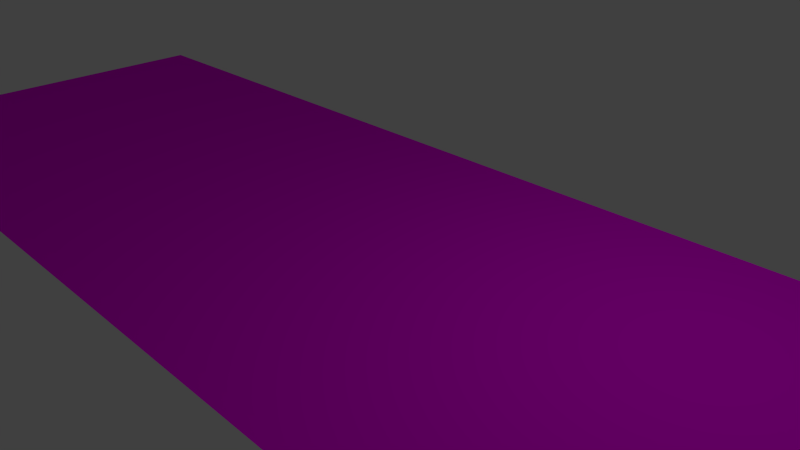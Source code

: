 # Source: ZZ-Wasser-Fluss.blend  (saved by Blender 2.76.0; exported with 4.5.12 LTS)
import bpy
from mathutils import Matrix  # noqa: F401  (used for matrix-valued properties, if any)

bpy.ops.wm.read_factory_settings(use_empty=True)
scene = bpy.context.scene
scene.name = 'Scene'

# ---- collections
col_collection_1 = bpy.data.collections.new('Collection 1'); scene.collection.children.link(col_collection_1)

# ---- images (referenced by path relative to the original .blend; pixels are not part of the script)
import os
ASSET_DIR = os.environ.get("B2B_ASSET_DIR", "")  # directory of the original .blend (textures are referenced by path, not embedded)
HERE = os.path.dirname(os.path.abspath(__file__))  # packed textures are extracted next to this script under _unpacked/

def load_image(name, relpath, width, height, colorspace="sRGB"):
    """Load a texture the original file referenced (path relative to the .blend, or extracted next to this script)."""
    p = next((c for c in (os.path.join(HERE, relpath), os.path.join(ASSET_DIR, relpath)) if relpath and os.path.exists(c)), "")
    if p:
        img = bpy.data.images.load(p, check_existing=True)
        img.name = name
    else:  # same state as the original file: an image datablock whose file is absent (Cycles renders it pink)
        img = bpy.data.images.new(name, width, height)
        img.source = "FILE"
        img.filepath = "//" + (relpath or name)
    img.colorspace_settings.name = colorspace
    return img
img_river_72948_640_jpg_001 = load_image('river-72948_640.jpg.001', 'river-72948_640.jpg', 1024, 1024, 'sRGB')

# ---- materials (node trees are filled in below, after node groups)
mat_material_001 = bpy.data.materials.new('Material.001')
mat_material_001.alpha_threshold = 0.0
mat_material_001.roughness = 0.5

# ---- material node trees
mat_material_001.use_nodes = True; mat_material_001.node_tree.nodes.clear()
_N = mat_material_001.node_tree.nodes; _L = mat_material_001.node_tree.links
n0 = _N.new('ShaderNodeOutputMaterial'); n0.name = 'Material Output'; n0.location = (300, 300)
n1 = _N.new('ShaderNodeBsdfDiffuse'); n1.name = 'Diffuse BSDF'; n1.location = (10, 300)
n2 = _N.new('ShaderNodeTexImage'); n2.name = 'Image Texture'; n2.location = (-180, 300)
n2.width = 140
n2.image = img_river_72948_640_jpg_001
_L.new(n1.outputs[0], n0.inputs[0])
_L.new(n2.outputs[0], n1.inputs[0])
n0.is_active_output = True

# ---- world
world_world = bpy.data.worlds.new('World'); scene.world = world_world
world_world.color = (0.05088, 0.05088, 0.05088)
world_world.use_sun_shadow = False
world_world.sun_shadow_jitter_overblur = 0.0
world_world.cycles.sampling_method = 'MANUAL'
world_world.cycles.sample_map_resolution = 256

# ---- cameras
cam_camera = bpy.data.cameras.new('Camera')
cam_camera.clip_end = 100.0
cam_camera.lens = 35.0
cam_camera.sensor_width = 32.0
cam_camera.sensor_height = 18.0
cam_camera.ortho_scale = 7.314
cam_camera.dof.focus_distance = 0.0

# ---- lights
light_lamp = bpy.data.lights.new('Lamp', 'POINT')
light_lamp.transmission_factor = 0.0
light_lamp.cutoff_distance = 30.0
light_lamp.energy = 100.0
light_lamp.shadow_buffer_clip_start = 1.001
light_lamp.shadow_soft_size = 0.1
light_lamp.shadow_maximum_resolution = 0.006
light_lamp.use_absolute_resolution = True
light_lamp.cycles.use_multiple_importance_sampling = False

# ---- meshes
me_plane = bpy.data.meshes.new('Plane')
me_plane.from_pydata([(-1.0, -1.0, 0.0), (1.0, -1.0, 0.0), (-1.0, 1.0, 0.0), (1.0, 1.0, 0.0)], [], [(0, 1, 3, 2)])
_uv = me_plane.uv_layers.new(name='UVMap')
_uv.uv.foreach_set('vector', [8.162e-05, 8.157e-05, 0.6656, 8.157e-05, 0.6656, 0.9999, 8.157e-05, 0.9999])
me_plane.materials.append(mat_material_001)
me_plane.use_remesh_preserve_volume = False
me_plane.use_remesh_preserve_attributes = False
me_plane.use_mirror_vertex_groups = False
me_plane.update()

# ---- objects
ob_wasser_fluss = bpy.data.objects.new('Wasser/Fluss', me_plane)
ob_lamp = bpy.data.objects.new('Lamp', light_lamp)
ob_camera = bpy.data.objects.new('Camera', cam_camera)

# ---- transforms, parenting, visibility, modifiers, constraints
ob_wasser_fluss.location = (0.0, 0.0, 0.0)
ob_wasser_fluss.scale = (10.18, 3.211, 4.116)
ob_wasser_fluss.lineart.crease_threshold = 0.0
ob_lamp.location = (4.076, 1.005, 5.904)
ob_lamp.rotation_euler = (0.6503, 0.05522, 1.866)
ob_lamp.lock_rotations_4d = False
ob_lamp.empty_display_type = 'ARROWS'
ob_lamp.color = (0.0, 0.0, 0.0, 0.0)
ob_lamp.lineart.crease_threshold = 0.0
ob_camera.location = (7.481, -6.508, 5.344)
ob_camera.rotation_euler = (1.109, 0.01082, 0.8149)
ob_camera.lock_rotations_4d = False
ob_camera.empty_display_type = 'ARROWS'
ob_camera.color = (0.0, 0.0, 0.0, 0.0)
ob_camera.display_type = 'WIRE'
ob_camera.lineart.crease_threshold = 0.0

# ---- collection membership
col_collection_1.objects.link(ob_wasser_fluss)
col_collection_1.objects.link(ob_lamp)
col_collection_1.objects.link(ob_camera)

# ---- scene / render settings (as saved in the file)
scene.camera = ob_camera
scene.frame_start = 1; scene.frame_end = 250; scene.frame_set(1)
scene.render.engine = 'CYCLES'
scene.render.resolution_percentage = 50
scene.render.dither_intensity = 0.0
scene.cycles.use_denoising = False
scene.cycles.samples = 10
scene.cycles.sampling_pattern = 'TABULATED_SOBOL'
scene.cycles.light_sampling_threshold = 0.0
scene.cycles.use_adaptive_sampling = False
scene.cycles.use_light_tree = False
scene.cycles.blur_glossy = 0.0
scene.cycles.pixel_filter_type = 'GAUSSIAN'
scene.cycles.sample_clamp_indirect = 0.0
scene.view_settings.view_transform = 'Standard'
bpy.context.view_layer.update()
